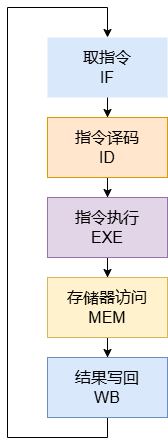

The diagram above was exported from draw.io. Its source (the exported page's mxGraphModel, read from the mxfile embedded in the PNG):
<mxGraphModel dx="1002" dy="567" grid="1" gridSize="10" guides="1" tooltips="1" connect="1" arrows="1" fold="1" page="1" pageScale="1" pageWidth="827" pageHeight="1169" math="0" shadow="0">
  <root>
    <mxCell id="0" />
    <mxCell id="1" parent="0" />
    <mxCell id="S9UVqAKmLdm6C1E2RBa_-3" value="" style="edgeStyle=orthogonalEdgeStyle;rounded=0;orthogonalLoop=1;jettySize=auto;html=1;" edge="1" parent="1" source="S9UVqAKmLdm6C1E2RBa_-1" target="S9UVqAKmLdm6C1E2RBa_-2">
      <mxGeometry relative="1" as="geometry" />
    </mxCell>
    <mxCell id="S9UVqAKmLdm6C1E2RBa_-1" value="&lt;font style=&quot;font-size: 16px;&quot;&gt;取指令&lt;/font&gt;&lt;div style=&quot;font-size: 16px;&quot;&gt;&lt;font style=&quot;font-size: 16px;&quot;&gt;IF&lt;/font&gt;&lt;/div&gt;" style="rounded=0;whiteSpace=wrap;html=1;fillColor=#dae8fc;strokeColor=none;" vertex="1" parent="1">
      <mxGeometry x="220" y="190" width="120" height="60" as="geometry" />
    </mxCell>
    <mxCell id="S9UVqAKmLdm6C1E2RBa_-5" value="" style="edgeStyle=orthogonalEdgeStyle;rounded=0;orthogonalLoop=1;jettySize=auto;html=1;" edge="1" parent="1" source="S9UVqAKmLdm6C1E2RBa_-2" target="S9UVqAKmLdm6C1E2RBa_-4">
      <mxGeometry relative="1" as="geometry" />
    </mxCell>
    <mxCell id="S9UVqAKmLdm6C1E2RBa_-2" value="&lt;span style=&quot;font-size: 16px;&quot;&gt;指令译码&lt;/span&gt;&lt;div&gt;&lt;span style=&quot;font-size: 16px;&quot;&gt;ID&lt;/span&gt;&lt;/div&gt;" style="rounded=0;whiteSpace=wrap;html=1;fillColor=#ffe6cc;strokeColor=#d79b00;" vertex="1" parent="1">
      <mxGeometry x="220" y="270" width="120" height="60" as="geometry" />
    </mxCell>
    <mxCell id="S9UVqAKmLdm6C1E2RBa_-7" value="" style="edgeStyle=orthogonalEdgeStyle;rounded=0;orthogonalLoop=1;jettySize=auto;html=1;" edge="1" parent="1" source="S9UVqAKmLdm6C1E2RBa_-4" target="S9UVqAKmLdm6C1E2RBa_-6">
      <mxGeometry relative="1" as="geometry" />
    </mxCell>
    <mxCell id="S9UVqAKmLdm6C1E2RBa_-4" value="&lt;span style=&quot;font-size: 16px;&quot;&gt;指令执行&lt;/span&gt;&lt;div&gt;&lt;span style=&quot;font-size: 16px;&quot;&gt;EXE&lt;/span&gt;&lt;/div&gt;" style="rounded=0;whiteSpace=wrap;html=1;fillColor=#e1d5e7;strokeColor=#9673a6;" vertex="1" parent="1">
      <mxGeometry x="220" y="350" width="120" height="60" as="geometry" />
    </mxCell>
    <mxCell id="S9UVqAKmLdm6C1E2RBa_-9" value="" style="edgeStyle=orthogonalEdgeStyle;rounded=0;orthogonalLoop=1;jettySize=auto;html=1;" edge="1" parent="1" source="S9UVqAKmLdm6C1E2RBa_-6" target="S9UVqAKmLdm6C1E2RBa_-8">
      <mxGeometry relative="1" as="geometry" />
    </mxCell>
    <mxCell id="S9UVqAKmLdm6C1E2RBa_-6" value="&lt;span style=&quot;font-size: 16px;&quot;&gt;存储器访问&lt;/span&gt;&lt;div&gt;&lt;span style=&quot;font-size: 16px;&quot;&gt;MEM&lt;/span&gt;&lt;/div&gt;" style="rounded=0;whiteSpace=wrap;html=1;fillColor=#fff2cc;strokeColor=#d6b656;" vertex="1" parent="1">
      <mxGeometry x="220" y="430" width="120" height="60" as="geometry" />
    </mxCell>
    <mxCell id="S9UVqAKmLdm6C1E2RBa_-10" style="edgeStyle=orthogonalEdgeStyle;rounded=0;orthogonalLoop=1;jettySize=auto;html=1;entryX=0.5;entryY=0;entryDx=0;entryDy=0;exitX=0.5;exitY=1;exitDx=0;exitDy=0;" edge="1" parent="1" source="S9UVqAKmLdm6C1E2RBa_-8" target="S9UVqAKmLdm6C1E2RBa_-1">
      <mxGeometry relative="1" as="geometry">
        <Array as="points">
          <mxPoint x="280" y="590" />
          <mxPoint x="180" y="590" />
          <mxPoint x="180" y="160" />
          <mxPoint x="280" y="160" />
        </Array>
      </mxGeometry>
    </mxCell>
    <mxCell id="S9UVqAKmLdm6C1E2RBa_-8" value="&lt;span style=&quot;font-size: 16px;&quot;&gt;结果写回&lt;/span&gt;&lt;div&gt;&lt;span style=&quot;font-size: 16px;&quot;&gt;WB&lt;/span&gt;&lt;/div&gt;" style="rounded=0;whiteSpace=wrap;html=1;fillColor=#dae8fc;strokeColor=#6c8ebf;" vertex="1" parent="1">
      <mxGeometry x="220" y="510" width="120" height="60" as="geometry" />
    </mxCell>
  </root>
</mxGraphModel>